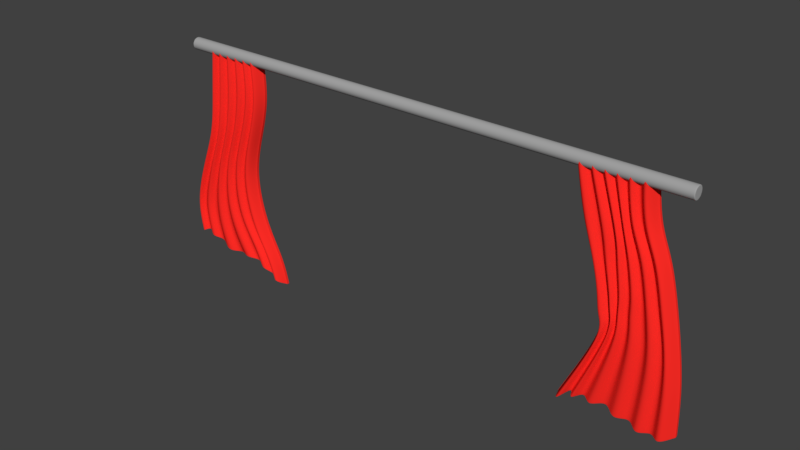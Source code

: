 # Source: Cortina_04.blend  (saved by Blender 2.79.0; exported with 4.5.12 LTS)
import bpy
from mathutils import Matrix  # noqa: F401  (used for matrix-valued properties, if any)

bpy.ops.wm.read_factory_settings(use_empty=True)
scene = bpy.context.scene
scene.name = 'Scene'

# ---- collections
col_collection_1 = bpy.data.collections.new('Collection 1'); scene.collection.children.link(col_collection_1)

# ---- materials (node trees are filled in below, after node groups)
mat_barra = bpy.data.materials.new('Barra')
mat_barra.alpha_threshold = 0.0
mat_barra.use_transparent_shadow = False
mat_barra.diffuse_color = (0.3757, 0.3757, 0.3757, 1.0)
mat_barra.roughness = 0.5
mat_cortina = bpy.data.materials.new('Cortina')
mat_cortina.alpha_threshold = 0.0
mat_cortina.use_transparent_shadow = False
mat_cortina.diffuse_color = (1.0, 0.02497, 0.01876, 1.0)
mat_cortina.roughness = 0.5

# ---- material node trees

# ---- world
world_world = bpy.data.worlds.new('World'); scene.world = world_world
world_world.color = (0.05088, 0.05088, 0.05088)
world_world.use_sun_shadow = False
world_world.sun_shadow_jitter_overblur = 0.0
world_world.cycles.sampling_method = 'MANUAL'

# ---- meshes
me_cylinder = bpy.data.meshes.new('Cylinder')
me_cylinder.from_pydata([(0.0, 0.9884, -1.0), (0.0, 0.9826, 1.0), (0.6989, 0.6989, -1.0), (0.6948, 0.6948, 1.0), (0.9884, -4.352e-08, -1.0), (0.9826, -4.343e-08, 1.0), (0.6989, -0.6989, -1.0), (0.6948, -0.6948, 1.0), (-8.649e-08, -0.9884, -1.0), (-8.602e-08, -0.9826, 1.0), (-0.6989, -0.6989, -1.0), (-0.6948, -0.6948, 1.0), (-0.9884, 1.192e-08, -1.0), (-0.9826, 1.192e-08, 1.0), (-0.6989, 0.6989, -1.0), (-0.6948, 0.6948, 1.0), (0.0, 1.0, -0.9868), (0.7071, 0.7071, -0.9868), (1.0, -4.371e-08, -0.9868), (0.7071, -0.7071, -0.9868), (-8.742e-08, -1.0, -0.9868), (-0.7071, -0.7071, -0.9868), (-1.0, 1.192e-08, -0.9868), (-0.7071, 0.7071, -0.9868), (0.0, 1.0, 0.9801), (0.7071, 0.7071, 0.9801), (1.0, -4.371e-08, 0.9801), (0.7071, -0.7071, 0.9801), (-8.742e-08, -1.0, 0.9801), (-0.7071, -0.7071, 0.9801), (-1.0, 1.192e-08, 0.9801), (-0.7071, 0.7071, 0.9801), (0.7071, 0.7071, 1.0), (0.0, 1.0, 1.0), (1.0, -4.371e-08, 1.0), (0.7071, -0.7071, 1.0), (-8.742e-08, -1.0, 1.0), (-0.7071, -0.7071, 1.0), (-1.0, 1.192e-08, 1.0), (-0.7071, 0.7071, 1.0), (0.0, 1.0, -1.0), (0.7071, 0.7071, -1.0), (1.0, -4.371e-08, -1.0), (0.7071, -0.7071, -1.0), (-8.742e-08, -1.0, -1.0), (-0.7071, -0.7071, -1.0), (-1.0, 1.192e-08, -1.0), (-0.7071, 0.7071, -1.0)], [], [(24, 33, 32, 25), (25, 32, 34, 26), (26, 34, 35, 27), (27, 35, 36, 28), (28, 36, 37, 29), (29, 37, 38, 30), (3, 1, 15, 13, 11, 9, 7, 5), (30, 38, 39, 31), (31, 39, 33, 24), (0, 2, 4, 6, 8, 10, 12, 14), (47, 23, 16, 40), (46, 22, 23, 47), (45, 21, 22, 46), (44, 20, 21, 45), (43, 19, 20, 44), (42, 18, 19, 43), (41, 17, 18, 42), (40, 16, 17, 41), (23, 31, 24, 16), (22, 30, 31, 23), (21, 29, 30, 22), (20, 28, 29, 21), (19, 27, 28, 20), (18, 26, 27, 19), (17, 25, 26, 18), (16, 24, 25, 17), (1, 3, 32, 33), (3, 5, 34, 32), (5, 7, 35, 34), (7, 9, 36, 35), (9, 11, 37, 36), (11, 13, 38, 37), (13, 15, 39, 38), (15, 1, 33, 39), (2, 0, 40, 41), (4, 2, 41, 42), (6, 4, 42, 43), (8, 6, 43, 44), (10, 8, 44, 45), (12, 10, 45, 46), (14, 12, 46, 47), (0, 14, 47, 40)])
me_cylinder.polygons.foreach_set('use_smooth', [True] * 42)
me_cylinder.materials.append(mat_barra)
me_cylinder.use_remesh_preserve_volume = False
me_cylinder.use_remesh_preserve_attributes = False
me_cylinder.use_mirror_vertex_groups = False
me_cylinder.update()
me_cube_009 = bpy.data.meshes.new('Cube.009')
me_cube_009.from_pydata([(-1.062, -1.0, -0.9565), (-1.043, -1.0, 1.012), (-1.066, 1.0, -0.9606), (-1.043, 1.0, 1.012), (0.2478, -1.0, -0.9174), (-0.2108, -1.0, 1.0), (0.2468, 1.0, -0.9183), (-0.2104, 1.0, 1.0), (0.2378, 1.0, -0.9196), (-0.2181, 1.0, 1.0), (0.2388, -1.0, -0.9188), (-0.2185, -1.0, 1.0), (-1.049, 1.0, -0.9484), (-1.032, -1.0, 1.012), (-1.032, 1.0, 1.012), (-1.045, -1.0, -0.9441), (-1.065, 0.8, -0.9598), (-1.043, 0.8, 1.012), (0.247, 0.8, -0.9181), (-0.2105, 0.8, 1.0), (-0.2182, 0.8, 1.0), (0.238, 0.8, -0.9194), (-1.048, 0.8, -0.9476), (-1.032, 0.8, 1.012), (-1.062, -0.7545, -0.9565), (-0.2108, -0.7545, 1.0), (-0.2185, -0.7545, 1.0), (0.2388, -0.7545, -0.9188), (-1.045, -0.7545, -0.9442), (-1.032, -0.7545, 1.012), (-1.043, -0.7545, 1.012), (0.2478, -0.7545, -0.9175), (-1.046, -1.0, 0.9986), (-1.046, 1.0, 0.9985), (-0.2166, 1.0, 0.9856), (-0.217, -1.0, 0.9856), (-0.2247, -1.0, 0.9856), (-0.2243, 1.0, 0.9856), (-1.035, 1.0, 0.9984), (-1.036, -1.0, 0.9985), (-0.2167, 0.8, 0.9856), (-1.046, 0.8, 0.9985), (-1.046, -0.7545, 0.9986), (-0.217, -0.7545, 0.9856), (-1.048, 1.0, -0.9346), (0.2479, 1.0, -0.9065), (0.2489, -1.0, -0.9057), (0.24, -1.0, -0.907), (0.239, 1.0, -0.9078), (-1.031, 1.0, -0.9217), (-1.027, -1.0, -0.9171), (0.2481, 0.8, -0.9063), (-1.048, 0.8, -0.9337), (-1.044, -0.7545, -0.9302), (0.2489, -0.7545, -0.9057), (-1.044, -1.0, -0.9301), (-0.9566, -9.0, 1.01), (-0.8912, 1.0, 1.009), (-0.8201, -9.0, 1.005), (-0.7596, 1.0, 1.004), (-0.6918, -9.0, 1.001), (-0.6342, 1.0, 1.0), (-0.5676, -9.0, 1.0), (-0.5091, 1.0, 1.0), (-0.437, -9.0, 1.0), (-0.3723, 1.0, 1.0), (-0.2916, -9.0, 1.0), (-1.024, -11.0, -0.976), (-0.85, -1.0, -0.8322), (-0.8652, -11.0, -0.9195), (-0.7262, -1.0, -0.8391), (-0.6453, -11.0, -0.8956), (-0.4759, -1.0, -0.8361), (-0.3701, -11.0, -0.916), (-0.2146, -1.0, -0.8972), (-0.1197, -11.0, -0.9571), (0.02351, -1.0, -0.9367), (0.1126, -11.0, -0.9527), (0.1206, -9.0, -0.9456), (0.02249, 1.0, -0.9378), (-0.111, -9.0, -0.946), (-0.2159, 1.0, -0.8991), (-0.3596, -9.0, -0.898), (-0.4772, 1.0, -0.8389), (-0.6343, -9.0, -0.8741), (-0.7287, 1.0, -0.8426), (-0.8425, -9.0, -0.8908), (-0.8547, 1.0, -0.8373), (-0.9982, -9.0, -0.9442), (-0.288, -11.0, 1.0), (-0.3727, -1.0, 1.0), (-0.4337, -11.0, 1.0), (-0.5095, -1.0, 1.0), (-0.5648, -11.0, 1.0), (-0.6345, -1.0, 1.0), (-0.6891, -11.0, 1.001), (-0.76, -1.0, 1.004), (-0.8176, -11.0, 1.005), (-0.8915, -1.0, 1.009), (-0.9543, -11.0, 1.009), (-0.9564, -9.2, 1.009), (-0.8913, 0.8, 1.009), (-0.8199, -9.2, 1.005), (-0.7597, 0.8, 1.004), (-0.6916, -9.2, 1.001), (-0.6342, 0.8, 1.0), (-0.5674, -9.2, 1.0), (-0.5092, 0.8, 1.0), (-0.4367, -9.2, 1.0), (-0.3724, 0.8, 1.0), (-0.2913, -9.2, 1.0), (0.1199, -9.2, -0.9463), (0.02268, 0.8, -0.9376), (-0.1118, -9.2, -0.947), (-0.2156, 0.8, -0.8987), (-0.3605, -9.2, -0.8996), (-0.477, 0.8, -0.8384), (-0.6354, -9.2, -0.8761), (-0.7283, 0.8, -0.8419), (-0.8447, -9.2, -0.8935), (-0.8538, 0.8, -0.8364), (-1.001, -9.2, -0.9473), (-0.9546, -10.75, 1.009), (-0.8915, -0.7545, 1.009), (-0.818, -10.75, 1.005), (-0.7599, -0.7545, 1.004), (-0.6895, -10.75, 1.001), (-0.6345, -0.7545, 1.0), (-0.5651, -10.75, 1.0), (-0.5095, -0.7545, 1.0), (-0.4342, -10.75, 1.0), (-0.3727, -0.7545, 1.0), (-0.2885, -10.75, 1.0), (0.1137, -10.75, -0.9517), (0.0235, -0.7545, -0.9367), (-0.1185, -10.75, -0.9556), (-0.2146, -0.7545, -0.8972), (-0.3687, -10.75, -0.9136), (-0.4759, -0.7545, -0.8362), (-0.6439, -10.75, -0.8928), (-0.7263, -0.7545, -0.8392), (-0.8624, -10.75, -0.9159), (-0.85, -0.7545, -0.8322), (-1.021, -10.75, -0.972), (-0.2942, -11.0, 0.9856), (-0.3785, -1.0, 0.9856), (-0.4395, -11.0, 0.9856), (-0.5151, -1.0, 0.9856), (-0.5698, -11.0, 0.9856), (-0.6395, -1.0, 0.9861), (-0.6938, -11.0, 0.987), (-0.7646, -1.0, 0.9899), (-0.822, -11.0, 0.9914), (-0.896, -1.0, 0.9952), (-0.9583, -11.0, 0.9955), (-0.9606, -9.0, 0.9961), (-0.8957, 1.0, 0.9952), (-0.8246, -9.0, 0.9918), (-0.7644, 1.0, 0.9899), (-0.6966, -9.0, 0.9873), (-0.6392, 1.0, 0.9861), (-0.5727, -9.0, 0.9856), (-0.5147, 1.0, 0.9856), (-0.4428, -9.0, 0.9856), (-0.3782, 1.0, 0.9856), (-0.2977, -9.0, 0.9856), (-0.9817, -9.0, -0.919), (-0.8339, 1.0, -0.8088), (-0.8281, -9.0, -0.8675), (-0.7158, 1.0, -0.8186), (-0.6263, -9.0, -0.8525), (-0.4709, 1.0, -0.8154), (-0.3545, -9.0, -0.8774), (-0.2109, 1.0, -0.8792), (-0.1082, -9.0, -0.93), (0.02457, 1.0, -0.9235), (0.1219, -9.0, -0.9335), (0.1138, -11.0, -0.9407), (0.0256, -1.0, -0.9224), (-0.1171, -11.0, -0.9414), (-0.2095, -1.0, -0.8772), (-0.365, -11.0, -0.8961), (-0.4695, -1.0, -0.8125), (-0.6382, -11.0, -0.8749), (-0.7131, -1.0, -0.815), (-0.8525, -11.0, -0.8976), (-0.8289, -1.0, -0.8034), (-1.01, -11.0, -0.9529), (-0.5921, -1.0, -0.2433), (-0.6934, -1.0, -0.1421), (-0.7037, -1.0, 0.07225), (-0.8235, -1.0, 0.365), (-0.9587, -1.0, 0.6165), (-0.9594, 1.0, 0.6173), (-0.8235, 1.0, 0.3649), (-0.7046, 1.0, 0.07161), (-0.6964, 1.0, -0.145), (-0.6032, 1.0, -0.2543), (-0.1684, 1.0, 0.6656), (-0.006748, 1.0, 0.4341), (0.116, 1.0, 0.01426), (0.1598, 1.0, -0.1586), (0.2359, 1.0, -0.5025), (-0.1686, -1.0, 0.6656), (-0.006732, -1.0, 0.4358), (0.1166, -1.0, 0.0146), (0.161, -1.0, -0.1583), (0.2369, -1.0, -0.5019), (-0.1761, -1.0, 0.6656), (-0.01396, -1.0, 0.4395), (0.1097, -1.0, 0.01637), (0.1555, -1.0, -0.1552), (0.2298, -1.0, -0.4986), (-0.176, 1.0, 0.6656), (-0.01396, 1.0, 0.4377), (0.1091, 1.0, 0.01602), (0.1543, 1.0, -0.1555), (0.2287, 1.0, -0.4993), (-0.9425, 1.0, 0.6114), (-0.814, 1.0, 0.3651), (-0.6957, 1.0, 0.07337), (-0.6782, 1.0, -0.1321), (-0.589, 1.0, -0.2414), (-0.9417, -1.0, 0.6106), (-0.814, -1.0, 0.3652), (-0.6948, -1.0, 0.07402), (-0.6752, -1.0, -0.1293), (-0.5782, -1.0, -0.2306), (-0.1685, 0.8, 0.6656), (-0.006746, 0.8, 0.4344), (0.1161, 0.8, 0.01432), (0.1601, 0.8, -0.1586), (0.2361, 0.8, -0.5024), (-0.9593, 0.8, 0.6171), (-0.8235, 0.8, 0.3649), (-0.7045, 0.8, 0.07173), (-0.6958, 0.8, -0.1444), (-0.602, 0.8, -0.2529), (-0.9587, -0.7545, 0.6165), (-0.8235, -0.7545, 0.365), (-0.7038, -0.7545, 0.07224), (-0.6934, -0.7545, -0.1422), (-0.5933, -0.7545, -0.2443), (-0.1686, -0.7545, 0.6656), (-0.006732, -0.7545, 0.4358), (0.1166, -0.7545, 0.01459), (0.161, -0.7545, -0.1583), (0.2369, -0.7545, -0.5019), (-0.8423, -9.0, 0.5864), (-0.7433, -9.0, 0.3662), (-0.6441, -9.0, 0.07564), (-0.6188, -9.0, -0.1039), (-0.5148, -9.0, -0.2064), (-0.6926, 1.0, 0.5204), (-0.67, 1.0, 0.3692), (-0.5706, 1.0, 0.09071), (-0.5215, 1.0, -0.03609), (-0.4915, 1.0, -0.1803), (-0.6284, -9.0, 0.5193), (-0.6061, -9.0, 0.3692), (-0.5245, -9.0, 0.08503), (-0.5081, -9.0, -0.05261), (-0.4492, -9.0, -0.1963), (-0.5012, 1.0, 0.4723), (-0.5392, 1.0, 0.3674), (-0.4641, 1.0, 0.09282), (-0.4482, 1.0, -0.02491), (-0.4597, 1.0, -0.2245), (-0.501, -9.0, 0.5139), (-0.4814, -9.0, 0.3668), (-0.4161, -9.0, 0.08391), (-0.4303, -9.0, -0.04176), (-0.3993, -9.0, -0.2311), (-0.4319, 1.0, 0.5218), (-0.4244, 1.0, 0.3874), (-0.3541, 1.0, 0.08947), (-0.3644, 1.0, -0.01975), (-0.3281, 1.0, -0.2183), (-0.446, -9.0, 0.5738), (-0.3638, -9.0, 0.3979), (-0.288, -9.0, 0.07747), (-0.3002, -9.0, -0.03076), (-0.2536, -9.0, -0.267), (-0.4032, 1.0, 0.5939), (-0.3138, 1.0, 0.4469), (-0.2121, 1.0, 0.0788), (-0.1998, 1.0, -0.02541), (-0.1304, 1.0, -0.286), (-0.3885, -9.0, 0.6482), (-0.233, -9.0, 0.4488), (-0.1358, -9.0, 0.06027), (-0.1029, -9.0, -0.05883), (-0.04794, -9.0, -0.3695), (-0.3303, 1.0, 0.6633), (-0.1677, 1.0, 0.4892), (-0.05318, 1.0, 0.05306), (0.01003, 1.0, -0.08308), (0.06258, 1.0, -0.4123), (-0.2532, -9.0, 0.6652), (-0.0869, -9.0, 0.4403), (0.02421, -9.0, 0.02875), (0.07182, -9.0, -0.1261), (0.1334, -9.0, -0.4744), (-0.2521, -11.0, 0.6649), (-0.08486, -11.0, 0.4242), (0.02025, -11.0, 0.0253), (0.06137, -11.0, -0.1302), (0.1244, -11.0, -0.4818), (-0.3302, -1.0, 0.663), (-0.1684, -1.0, 0.4921), (-0.05304, -1.0, 0.05361), (0.01121, -1.0, -0.08259), (0.06367, -1.0, -0.4113), (-0.3929, -11.0, 0.6535), (-0.2272, -11.0, 0.4331), (-0.1371, -11.0, 0.0559), (-0.111, -11.0, -0.06513), (-0.05811, -11.0, -0.3816), (-0.4017, -1.0, 0.5928), (-0.3145, -1.0, 0.4485), (-0.2121, -1.0, 0.07935), (-0.1991, -1.0, -0.02453), (-0.129, -1.0, -0.2844), (-0.4612, -11.0, 0.5877), (-0.3603, -11.0, 0.3898), (-0.2885, -11.0, 0.07288), (-0.3051, -11.0, -0.03901), (-0.2654, -11.0, -0.2853), (-0.4293, -1.0, 0.5214), (-0.4247, -1.0, 0.3881), (-0.3539, -1.0, 0.09001), (-0.3637, -1.0, -0.01882), (-0.3267, -1.0, -0.216), (-0.5243, -11.0, 0.5333), (-0.4823, -11.0, 0.3644), (-0.4189, -11.0, 0.07942), (-0.4394, -11.0, -0.0525), (-0.4056, -11.0, -0.2479), (-0.497, -1.0, 0.4704), (-0.5389, -1.0, 0.3675), (-0.4636, -1.0, 0.09335), (-0.4466, -1.0, -0.02342), (-0.4529, -1.0, -0.2169), (-0.6516, -11.0, 0.5376), (-0.6084, -11.0, 0.3688), (-0.5298, -11.0, 0.08053), (-0.5241, -11.0, -0.06868), (-0.4614, -11.0, -0.2221), (-0.69, -1.0, 0.5184), (-0.6698, -1.0, 0.3692), (-0.5698, -1.0, 0.09128), (-0.5193, -1.0, -0.03403), (-0.4867, -1.0, -0.1745), (-0.855, -11.0, 0.5972), (-0.7441, -11.0, 0.3657), (-0.6515, -11.0, 0.07054), (-0.6402, -11.0, -0.1265), (-0.5476, -11.0, -0.2519)], [], [(41, 17, 3, 33), (37, 9, 7, 34), (43, 25, 5, 35), (39, 13, 1, 32), (27, 31, 4, 10), (29, 30, 1, 13), (25, 26, 11, 5), (133, 27, 10, 77), (35, 5, 11, 36), (165, 66, 9, 37), (33, 3, 14, 38), (24, 28, 15, 0), (122, 29, 13, 99), (154, 99, 13, 39), (56, 14, 23, 100), (2, 12, 22, 16), (78, 8, 21, 111), (7, 9, 20, 19), (14, 3, 17, 23), (8, 6, 18, 21), (34, 7, 19, 40), (42, 30, 17, 41), (32, 1, 30, 42), (100, 23, 29, 122), (16, 22, 28, 24), (111, 21, 27, 133), (19, 20, 26, 25), (23, 17, 30, 29), (21, 18, 31, 27), (40, 19, 25, 43), (228, 40, 43, 243), (192, 32, 42, 238), (238, 42, 41, 233), (198, 34, 40, 228), (353, 154, 39, 223), (193, 33, 38, 218), (298, 165, 37, 213), (203, 35, 36, 208), (223, 39, 32, 192), (243, 43, 35, 203), (213, 37, 34, 198), (233, 41, 33, 193), (16, 52, 44, 2), (8, 48, 45, 6), (31, 54, 46, 4), (15, 50, 55, 0), (4, 46, 47, 10), (78, 176, 48, 8), (2, 44, 49, 12), (67, 187, 50, 15), (6, 45, 51, 18), (24, 53, 52, 16), (0, 55, 53, 24), (18, 51, 54, 31), (10, 47, 177, 77), (77, 177, 178, 76), (76, 178, 179, 75), (75, 179, 180, 74), (74, 180, 181, 73), (73, 181, 182, 72), (72, 182, 183, 71), (71, 183, 184, 70), (70, 184, 185, 69), (69, 185, 186, 68), (68, 186, 187, 67), (12, 49, 166, 88), (88, 166, 167, 87), (87, 167, 168, 86), (86, 168, 169, 85), (85, 169, 170, 84), (84, 170, 171, 83), (83, 171, 172, 82), (82, 172, 173, 81), (81, 173, 174, 80), (80, 174, 175, 79), (79, 175, 176, 78), (218, 38, 155, 248), (248, 155, 156, 253), (253, 156, 157, 258), (258, 157, 158, 263), (263, 158, 159, 268), (268, 159, 160, 273), (273, 160, 161, 278), (278, 161, 162, 283), (283, 162, 163, 288), (288, 163, 164, 293), (293, 164, 165, 298), (208, 36, 144, 303), (303, 144, 145, 308), (308, 145, 146, 313), (313, 146, 147, 318), (318, 147, 148, 323), (323, 148, 149, 328), (328, 149, 150, 333), (333, 150, 151, 338), (338, 151, 152, 343), (343, 152, 153, 348), (348, 153, 154, 353), (22, 121, 143, 28), (121, 120, 142, 143), (120, 119, 141, 142), (119, 118, 140, 141), (118, 117, 139, 140), (117, 116, 138, 139), (116, 115, 137, 138), (115, 114, 136, 137), (114, 113, 135, 136), (113, 112, 134, 135), (112, 111, 133, 134), (20, 110, 132, 26), (110, 109, 131, 132), (109, 108, 130, 131), (108, 107, 129, 130), (107, 106, 128, 129), (106, 105, 127, 128), (105, 104, 126, 127), (104, 103, 125, 126), (103, 102, 124, 125), (102, 101, 123, 124), (101, 100, 122, 123), (12, 88, 121, 22), (88, 87, 120, 121), (87, 86, 119, 120), (86, 85, 118, 119), (85, 84, 117, 118), (84, 83, 116, 117), (83, 82, 115, 116), (82, 81, 114, 115), (81, 80, 113, 114), (80, 79, 112, 113), (79, 78, 111, 112), (9, 66, 110, 20), (66, 65, 109, 110), (65, 64, 108, 109), (64, 63, 107, 108), (63, 62, 106, 107), (62, 61, 105, 106), (61, 60, 104, 105), (60, 59, 103, 104), (59, 58, 102, 103), (58, 57, 101, 102), (57, 56, 100, 101), (36, 11, 89, 144), (144, 89, 90, 145), (145, 90, 91, 146), (146, 91, 92, 147), (147, 92, 93, 148), (148, 93, 94, 149), (149, 94, 95, 150), (150, 95, 96, 151), (151, 96, 97, 152), (152, 97, 98, 153), (153, 98, 99, 154), (26, 132, 89, 11), (132, 131, 90, 89), (131, 130, 91, 90), (130, 129, 92, 91), (129, 128, 93, 92), (128, 127, 94, 93), (127, 126, 95, 94), (126, 125, 96, 95), (125, 124, 97, 96), (124, 123, 98, 97), (123, 122, 99, 98), (38, 14, 56, 155), (155, 56, 57, 156), (156, 57, 58, 157), (157, 58, 59, 158), (158, 59, 60, 159), (159, 60, 61, 160), (160, 61, 62, 161), (161, 62, 63, 162), (162, 63, 64, 163), (163, 64, 65, 164), (164, 65, 66, 165), (28, 143, 67, 15), (143, 142, 68, 67), (142, 141, 69, 68), (141, 140, 70, 69), (140, 139, 71, 70), (139, 138, 72, 71), (138, 137, 73, 72), (137, 136, 74, 73), (136, 135, 75, 74), (135, 134, 76, 75), (134, 133, 77, 76), (186, 352, 357, 187), (352, 351, 356, 357), (351, 350, 355, 356), (350, 349, 354, 355), (349, 348, 353, 354), (185, 347, 352, 186), (347, 346, 351, 352), (346, 345, 350, 351), (345, 344, 349, 350), (344, 343, 348, 349), (184, 342, 347, 185), (342, 341, 346, 347), (341, 340, 345, 346), (340, 339, 344, 345), (339, 338, 343, 344), (183, 337, 342, 184), (337, 336, 341, 342), (336, 335, 340, 341), (335, 334, 339, 340), (334, 333, 338, 339), (182, 332, 337, 183), (332, 331, 336, 337), (331, 330, 335, 336), (330, 329, 334, 335), (329, 328, 333, 334), (181, 327, 332, 182), (327, 326, 331, 332), (326, 325, 330, 331), (325, 324, 329, 330), (324, 323, 328, 329), (180, 322, 327, 181), (322, 321, 326, 327), (321, 320, 325, 326), (320, 319, 324, 325), (319, 318, 323, 324), (179, 317, 322, 180), (317, 316, 321, 322), (316, 315, 320, 321), (315, 314, 319, 320), (314, 313, 318, 319), (178, 312, 317, 179), (312, 311, 316, 317), (311, 310, 315, 316), (310, 309, 314, 315), (309, 308, 313, 314), (177, 307, 312, 178), (307, 306, 311, 312), (306, 305, 310, 311), (305, 304, 309, 310), (304, 303, 308, 309), (47, 212, 307, 177), (212, 211, 306, 307), (211, 210, 305, 306), (210, 209, 304, 305), (209, 208, 303, 304), (175, 297, 302, 176), (297, 296, 301, 302), (296, 295, 300, 301), (295, 294, 299, 300), (294, 293, 298, 299), (174, 292, 297, 175), (292, 291, 296, 297), (291, 290, 295, 296), (290, 289, 294, 295), (289, 288, 293, 294), (173, 287, 292, 174), (287, 286, 291, 292), (286, 285, 290, 291), (285, 284, 289, 290), (284, 283, 288, 289), (172, 282, 287, 173), (282, 281, 286, 287), (281, 280, 285, 286), (280, 279, 284, 285), (279, 278, 283, 284), (171, 277, 282, 172), (277, 276, 281, 282), (276, 275, 280, 281), (275, 274, 279, 280), (274, 273, 278, 279), (170, 272, 277, 171), (272, 271, 276, 277), (271, 270, 275, 276), (270, 269, 274, 275), (269, 268, 273, 274), (169, 267, 272, 170), (267, 266, 271, 272), (266, 265, 270, 271), (265, 264, 269, 270), (264, 263, 268, 269), (168, 262, 267, 169), (262, 261, 266, 267), (261, 260, 265, 266), (260, 259, 264, 265), (259, 258, 263, 264), (167, 257, 262, 168), (257, 256, 261, 262), (256, 255, 260, 261), (255, 254, 259, 260), (254, 253, 258, 259), (166, 252, 257, 167), (252, 251, 256, 257), (251, 250, 255, 256), (250, 249, 254, 255), (249, 248, 253, 254), (49, 222, 252, 166), (222, 221, 251, 252), (221, 220, 250, 251), (220, 219, 249, 250), (219, 218, 248, 249), (52, 237, 197, 44), (237, 236, 196, 197), (236, 235, 195, 196), (235, 234, 194, 195), (234, 233, 193, 194), (48, 217, 202, 45), (217, 216, 201, 202), (216, 215, 200, 201), (215, 214, 199, 200), (214, 213, 198, 199), (54, 247, 207, 46), (247, 246, 206, 207), (246, 245, 205, 206), (245, 244, 204, 205), (244, 243, 203, 204), (50, 227, 188, 55), (227, 226, 189, 188), (226, 225, 190, 189), (225, 224, 191, 190), (224, 223, 192, 191), (46, 207, 212, 47), (207, 206, 211, 212), (206, 205, 210, 211), (205, 204, 209, 210), (204, 203, 208, 209), (176, 302, 217, 48), (302, 301, 216, 217), (301, 300, 215, 216), (300, 299, 214, 215), (299, 298, 213, 214), (44, 197, 222, 49), (197, 196, 221, 222), (196, 195, 220, 221), (195, 194, 219, 220), (194, 193, 218, 219), (187, 357, 227, 50), (357, 356, 226, 227), (356, 355, 225, 226), (355, 354, 224, 225), (354, 353, 223, 224), (45, 202, 232, 51), (202, 201, 231, 232), (201, 200, 230, 231), (200, 199, 229, 230), (199, 198, 228, 229), (53, 242, 237, 52), (242, 241, 236, 237), (241, 240, 235, 236), (240, 239, 234, 235), (239, 238, 233, 234), (55, 188, 242, 53), (188, 189, 241, 242), (189, 190, 240, 241), (190, 191, 239, 240), (191, 192, 238, 239), (51, 232, 247, 54), (232, 231, 246, 247), (231, 230, 245, 246), (230, 229, 244, 245), (229, 228, 243, 244)])
me_cube_009.polygons.foreach_set('use_smooth', [True] * 356)
me_cube_009.materials.append(mat_cortina)
me_cube_009.use_remesh_preserve_volume = False
me_cube_009.use_remesh_preserve_attributes = False
me_cube_009.use_mirror_vertex_groups = False
me_cube_009.update()
me_cube_007 = bpy.data.meshes.new('Cube.007')
me_cube_007.from_pydata([(-0.6511, -1.0, -0.878), (-0.000289, -1.0, 0.9999), (-0.646, 1.0, -0.8822), (-0.0001532, 1.0, 0.9999), (1.392, -1.0, -1.101), (1.072, -1.0, 1.0), (1.392, 1.0, -1.105), (1.071, 1.0, 1.0), (1.383, 1.0, -1.103), (1.064, 1.0, 1.0), (1.384, -1.0, -1.099), (1.064, -1.0, 1.0), (-0.6371, 1.0, -0.8772), (0.01122, -1.0, 0.9999), (0.01137, 1.0, 0.9999), (-0.6423, -1.0, -0.8729), (-0.6467, 0.8, -0.8817), (-0.0001658, 0.8, 0.9999), (1.392, 0.8, -1.104), (1.071, 0.8, 1.0), (1.064, 0.8, 1.0), (1.383, 0.8, -1.102), (-0.6378, 0.8, -0.8767), (0.01135, 0.8, 0.9999), (-0.6508, -0.7545, -0.8785), (1.072, -0.7545, 1.0), (1.064, -0.7545, 1.0), (1.384, -0.7545, -1.099), (-0.642, -0.7545, -0.8734), (0.01124, -0.7545, 0.9999), (-0.0002715, -0.7545, 0.9999), (1.392, -0.7545, -1.101), (-0.0008972, -1.0, 0.9852), (-0.0006402, 1.0, 0.9853), (1.076, 1.0, 0.9856), (1.076, -1.0, 0.9856), (1.068, -1.0, 0.9856), (1.068, 1.0, 0.9856), (0.01086, 1.0, 0.9853), (0.0106, -1.0, 0.9852), (1.076, 0.8, 0.9856), (-0.0006659, 0.8, 0.9853), (-0.000866, -0.7545, 0.9853), (1.076, -0.7545, 0.9856), (-0.6537, 1.0, -0.8731), (1.391, 1.0, -1.097), (1.391, -1.0, -1.093), (1.382, -1.0, -1.091), (1.382, 1.0, -1.095), (-0.6447, 1.0, -0.8681), (-0.6498, -1.0, -0.8639), (1.391, 0.8, -1.097), (-0.6544, 0.8, -0.8726), (-0.6583, -0.7545, -0.8694), (1.391, -0.7545, -1.094), (-0.6587, -1.0, -0.869), (0.09235, -9.0, 0.9997), (0.1748, 1.0, 0.9999), (0.2578, -9.0, 0.9999), (0.3462, 1.0, 1.0), (0.4348, -9.0, 1.0), (0.5282, 1.0, 1.0), (0.6182, -9.0, 1.0), (0.7131, 1.0, 1.0), (0.8008, -9.0, 1.0), (0.8934, 1.0, 1.0), (0.9762, -9.0, 1.0), (-0.515, -11.0, -0.8398), (-0.4566, -1.0, -0.8232), (-0.2642, -11.0, -0.8528), (-0.1213, -1.0, -0.8853), (0.1335, -11.0, -0.937), (0.3604, -1.0, -0.9362), (0.6076, -11.0, -0.9115), (0.8073, -1.0, -0.9452), (0.982, -11.0, -0.9556), (1.152, -1.0, -1.033), (1.268, -11.0, -1.035), (1.273, -9.0, -1.044), (1.154, 1.0, -1.039), (0.9835, -9.0, -0.9626), (0.8105, 1.0, -0.9514), (0.6024, -9.0, -0.9163), (0.3693, 1.0, -0.9333), (0.1178, -9.0, -0.9375), (-0.1119, 1.0, -0.8852), (-0.2841, -9.0, -0.8468), (-0.4498, 1.0, -0.8276), (-0.5351, -9.0, -0.8356), (0.9739, -11.0, 1.0), (0.8936, -1.0, 1.0), (0.7988, -11.0, 1.0), (0.7133, -1.0, 1.0), (0.6167, -11.0, 1.0), (0.5284, -1.0, 1.0), (0.4338, -11.0, 1.0), (0.3463, -1.0, 1.0), (0.2575, -11.0, 0.9998), (0.1747, -1.0, 0.9999), (0.09232, -11.0, 0.9996), (0.09235, -9.2, 0.9997), (0.1748, 0.8, 0.9999), (0.2578, -9.2, 0.9999), (0.3462, 0.8, 1.0), (0.4347, -9.2, 1.0), (0.5283, 0.8, 1.0), (0.618, -9.2, 1.0), (0.7131, 0.8, 1.0), (0.8006, -9.2, 1.0), (0.8934, 0.8, 1.0), (0.9759, -9.2, 1.0), (1.272, -9.2, -1.043), (1.153, 0.8, -1.038), (0.9833, -9.2, -0.9619), (0.8101, 0.8, -0.9508), (0.6028, -9.2, -0.9158), (0.3683, 0.8, -0.9337), (0.1192, -9.2, -0.9375), (-0.1131, 0.8, -0.8852), (-0.2823, -9.2, -0.8473), (-0.4507, 0.8, -0.8271), (-0.5333, -9.2, -0.8359), (0.09233, -10.75, 0.9996), (0.1747, -0.7545, 0.9999), (0.2576, -10.75, 0.9998), (0.3463, -0.7545, 1.0), (0.434, -10.75, 1.0), (0.5284, -0.7545, 1.0), (0.6169, -10.75, 1.0), (0.7133, -0.7545, 1.0), (0.7991, -10.75, 1.0), (0.8936, -0.7545, 1.0), (0.9742, -10.75, 1.0), (1.269, -10.75, -1.037), (1.152, -0.7545, -1.034), (0.9822, -10.75, -0.9564), (0.8077, -0.7545, -0.9459), (0.6068, -10.75, -0.9121), (0.3613, -0.7545, -0.9359), (0.1313, -10.75, -0.9372), (-0.1204, -0.7545, -0.8852), (-0.2669, -10.75, -0.852), (-0.4561, -0.7545, -0.8237), (-0.5177, -10.75, -0.8392), (0.9778, -11.0, 0.9856), (0.8976, -1.0, 0.9856), (0.8023, -11.0, 0.9856), (0.7165, -1.0, 0.9856), (0.6193, -11.0, 0.9856), (0.5307, -1.0, 0.9856), (0.4354, -11.0, 0.9856), (0.3474, -1.0, 0.9856), (0.2573, -11.0, 0.9852), (0.1741, -1.0, 0.9852), (0.09135, -11.0, 0.9849), (0.09139, -9.0, 0.9849), (0.1743, 1.0, 0.9853), (0.2577, -9.0, 0.9852), (0.3474, 1.0, 0.9856), (0.4364, -9.0, 0.9856), (0.5305, 1.0, 0.9856), (0.6209, -9.0, 0.9856), (0.7163, 1.0, 0.9856), (0.8043, -9.0, 0.9856), (0.8973, 1.0, 0.9856), (0.9801, -9.0, 0.9856), (-0.5421, -9.0, -0.8265), (-0.4576, 1.0, -0.8184), (-0.2912, -9.0, -0.837), (-0.121, 1.0, -0.876), (0.1094, -9.0, -0.93), (0.3599, 1.0, -0.9278), (0.5956, -9.0, -0.911), (0.8047, 1.0, -0.9437), (0.9783, -9.0, -0.9549), (1.149, 1.0, -1.031), (1.27, -9.0, -1.036), (1.265, -11.0, -1.028), (1.148, -1.0, -1.026), (0.9769, -11.0, -0.9479), (0.8015, -1.0, -0.9378), (0.6012, -11.0, -0.9061), (0.3509, -1.0, -0.9308), (0.1255, -11.0, -0.9297), (-0.1301, -1.0, -0.8759), (-0.2711, -11.0, -0.8431), (-0.4642, -1.0, -0.814), (-0.5219, -11.0, -0.8307), (-0.7428, -1.0, -0.573), (-0.5651, -1.0, -0.2418), (-0.3359, -1.0, 0.02683), (-0.1403, -1.0, 0.2784), (-0.07181, -1.0, 0.6293), (-0.06885, 1.0, 0.6304), (-0.1352, 1.0, 0.2802), (-0.3317, 1.0, 0.0278), (-0.5624, 1.0, -0.2415), (-0.7412, 1.0, -0.5742), (1.136, 1.0, 0.6562), (0.9656, 1.0, 0.326), (0.7192, 1.0, -0.09124), (0.936, 1.0, -0.5781), (1.272, 1.0, -0.8525), (1.136, -1.0, 0.6562), (0.9651, -1.0, 0.3257), (0.7158, -1.0, -0.09425), (0.9355, -1.0, -0.5818), (1.271, -1.0, -0.8508), (1.128, -1.0, 0.6562), (0.9566, -1.0, 0.3255), (0.7055, -1.0, -0.09401), (0.9238, -1.0, -0.5812), (1.259, -1.0, -0.8492), (1.128, 1.0, 0.6562), (0.9572, 1.0, 0.3258), (0.7091, 1.0, -0.09101), (0.9245, 1.0, -0.5776), (1.261, 1.0, -0.8511), (-0.05779, 1.0, 0.6302), (-0.1244, 1.0, 0.2799), (-0.3217, 1.0, 0.0269), (-0.5529, 1.0, -0.243), (-0.732, 1.0, -0.5721), (-0.06076, -1.0, 0.6291), (-0.1295, -1.0, 0.278), (-0.326, -1.0, 0.02586), (-0.5558, -1.0, -0.2433), (-0.7337, -1.0, -0.5709), (1.136, 0.8, 0.6562), (0.9656, 0.8, 0.326), (0.7188, 0.8, -0.09156), (0.9359, 0.8, -0.5785), (1.272, 0.8, -0.8524), (-0.06917, 0.8, 0.6303), (-0.1357, 0.8, 0.28), (-0.3322, 0.8, 0.02772), (-0.5628, 0.8, -0.2415), (-0.7415, 0.8, -0.574), (-0.07147, -0.7545, 0.6294), (-0.1397, -0.7545, 0.2786), (-0.3355, -0.7545, 0.02697), (-0.5649, -0.7545, -0.2417), (-0.7428, -0.7545, -0.5731), (1.136, -0.7545, 0.6562), (0.9652, -0.7545, 0.3257), (0.7161, -0.7545, -0.09391), (0.9356, -0.7545, -0.5814), (1.271, -0.7545, -0.851), (0.01279, -9.0, 0.626), (-0.06005, -9.0, 0.2719), (-0.2507, -9.0, 0.008601), (-0.4669, -9.0, -0.2706), (-0.6259, -9.0, -0.5663), (0.1117, 1.0, 0.6304), (0.04243, 1.0, 0.2791), (-0.1742, 1.0, 0.005547), (-0.3999, 1.0, -0.2831), (-0.5593, 1.0, -0.5663), (0.1982, -9.0, 0.629), (0.1183, -9.0, 0.2759), (-0.1026, -9.0, -0.0174), (-0.2923, -9.0, -0.3249), (-0.396, -9.0, -0.5802), (0.3137, 1.0, 0.6361), (0.223, 1.0, 0.2858), (-0.02553, 1.0, -0.01968), (-0.2077, 1.0, -0.3465), (-0.2733, 1.0, -0.6092), (0.413, -9.0, 0.6377), (0.3021, -9.0, 0.2865), (0.05075, -9.0, -0.04233), (-0.07999, -9.0, -0.3946), (-0.05523, -9.0, -0.6763), (0.536, 1.0, 0.6455), (0.4024, 1.0, 0.2967), (0.1295, 1.0, -0.04259), (0.02116, 1.0, -0.4189), (0.1309, 1.0, -0.7187), (0.6391, -9.0, 0.6485), (0.4854, -9.0, 0.2988), (0.2153, -9.0, -0.06398), (0.1765, -9.0, -0.4698), (0.3811, -9.0, -0.7508), (0.7563, 1.0, 0.654), (0.5835, 1.0, 0.3081), (0.2991, 1.0, -0.06264), (0.3046, 1.0, -0.4879), (0.6041, 1.0, -0.7543), (0.8516, -9.0, 0.6556), (0.6727, -9.0, 0.3105), (0.3996, -9.0, -0.08241), (0.4823, -9.0, -0.5311), (0.8087, -9.0, -0.7537), (0.9518, 1.0, 0.6562), (0.7707, 1.0, 0.3185), (0.4933, 1.0, -0.07972), (0.6275, 1.0, -0.5435), (0.9773, 1.0, -0.8005), (1.036, -9.0, 0.6562), (0.864, -9.0, 0.321), (0.6097, -9.0, -0.09612), (0.7957, -9.0, -0.5699), (1.116, -9.0, -0.8087), (1.033, -11.0, 0.6562), (0.8652, -11.0, 0.321), (0.6208, -11.0, -0.09637), (0.8034, -11.0, -0.5677), (1.114, -11.0, -0.803), (0.9522, -1.0, 0.6562), (0.769, -1.0, 0.3177), (0.4877, -1.0, -0.08251), (0.6235, -1.0, -0.5466), (0.9745, -1.0, -0.7973), (0.8485, -11.0, 0.6555), (0.6742, -11.0, 0.3105), (0.4121, -11.0, -0.08343), (0.4982, -11.0, -0.5302), (0.8123, -11.0, -0.7497), (0.7559, -1.0, 0.6537), (0.5809, -1.0, 0.307), (0.2924, -1.0, -0.06533), (0.2987, -1.0, -0.4923), (0.5989, -1.0, -0.755), (0.6362, -11.0, 0.6483), (0.4866, -11.0, 0.2988), (0.2271, -11.0, -0.06539), (0.195, -11.0, -0.4717), (0.3958, -11.0, -0.7474), (0.5345, -1.0, 0.6449), (0.399, -1.0, 0.2954), (0.1226, -1.0, -0.04507), (0.01478, -1.0, -0.4215), (0.1256, -1.0, -0.7217), (0.4108, -11.0, 0.6376), (0.3027, -11.0, 0.2864), (0.06095, -11.0, -0.04401), (-0.0621, -11.0, -0.3971), (-0.03494, -11.0, -0.6803), (0.3113, -1.0, 0.6351), (0.2187, -1.0, 0.2842), (-0.03217, -1.0, -0.02186), (-0.2136, -1.0, -0.3485), (-0.2764, -1.0, -0.6084), (0.1969, -11.0, 0.6289), (0.1183, -11.0, 0.2757), (-0.09432, -11.0, -0.01932), (-0.2773, -11.0, -0.3282), (-0.3754, -11.0, -0.5846), (0.1088, -1.0, 0.6293), (0.03731, -1.0, 0.2773), (-0.1799, -1.0, 0.003819), (-0.4044, -1.0, -0.2843), (-0.5613, -1.0, -0.5645), (0.01238, -11.0, 0.6259), (-0.05979, -11.0, 0.2715), (-0.2444, -11.0, 0.006422), (-0.4545, -11.0, -0.2747), (-0.608, -11.0, -0.57)], [], [(41, 17, 3, 33), (37, 9, 7, 34), (43, 25, 5, 35), (39, 13, 1, 32), (27, 31, 4, 10), (29, 30, 1, 13), (25, 26, 11, 5), (133, 27, 10, 77), (35, 5, 11, 36), (165, 66, 9, 37), (33, 3, 14, 38), (24, 28, 15, 0), (122, 29, 13, 99), (154, 99, 13, 39), (56, 14, 23, 100), (2, 12, 22, 16), (78, 8, 21, 111), (7, 9, 20, 19), (14, 3, 17, 23), (8, 6, 18, 21), (34, 7, 19, 40), (42, 30, 17, 41), (32, 1, 30, 42), (100, 23, 29, 122), (16, 22, 28, 24), (111, 21, 27, 133), (19, 20, 26, 25), (23, 17, 30, 29), (21, 18, 31, 27), (40, 19, 25, 43), (228, 40, 43, 243), (192, 32, 42, 238), (238, 42, 41, 233), (198, 34, 40, 228), (353, 154, 39, 223), (193, 33, 38, 218), (298, 165, 37, 213), (203, 35, 36, 208), (223, 39, 32, 192), (243, 43, 35, 203), (213, 37, 34, 198), (233, 41, 33, 193), (16, 52, 44, 2), (8, 48, 45, 6), (31, 54, 46, 4), (15, 50, 55, 0), (4, 46, 47, 10), (78, 176, 48, 8), (2, 44, 49, 12), (67, 187, 50, 15), (6, 45, 51, 18), (24, 53, 52, 16), (0, 55, 53, 24), (18, 51, 54, 31), (10, 47, 177, 77), (77, 177, 178, 76), (76, 178, 179, 75), (75, 179, 180, 74), (74, 180, 181, 73), (73, 181, 182, 72), (72, 182, 183, 71), (71, 183, 184, 70), (70, 184, 185, 69), (69, 185, 186, 68), (68, 186, 187, 67), (12, 49, 166, 88), (88, 166, 167, 87), (87, 167, 168, 86), (86, 168, 169, 85), (85, 169, 170, 84), (84, 170, 171, 83), (83, 171, 172, 82), (82, 172, 173, 81), (81, 173, 174, 80), (80, 174, 175, 79), (79, 175, 176, 78), (218, 38, 155, 248), (248, 155, 156, 253), (253, 156, 157, 258), (258, 157, 158, 263), (263, 158, 159, 268), (268, 159, 160, 273), (273, 160, 161, 278), (278, 161, 162, 283), (283, 162, 163, 288), (288, 163, 164, 293), (293, 164, 165, 298), (208, 36, 144, 303), (303, 144, 145, 308), (308, 145, 146, 313), (313, 146, 147, 318), (318, 147, 148, 323), (323, 148, 149, 328), (328, 149, 150, 333), (333, 150, 151, 338), (338, 151, 152, 343), (343, 152, 153, 348), (348, 153, 154, 353), (22, 121, 143, 28), (121, 120, 142, 143), (120, 119, 141, 142), (119, 118, 140, 141), (118, 117, 139, 140), (117, 116, 138, 139), (116, 115, 137, 138), (115, 114, 136, 137), (114, 113, 135, 136), (113, 112, 134, 135), (112, 111, 133, 134), (20, 110, 132, 26), (110, 109, 131, 132), (109, 108, 130, 131), (108, 107, 129, 130), (107, 106, 128, 129), (106, 105, 127, 128), (105, 104, 126, 127), (104, 103, 125, 126), (103, 102, 124, 125), (102, 101, 123, 124), (101, 100, 122, 123), (12, 88, 121, 22), (88, 87, 120, 121), (87, 86, 119, 120), (86, 85, 118, 119), (85, 84, 117, 118), (84, 83, 116, 117), (83, 82, 115, 116), (82, 81, 114, 115), (81, 80, 113, 114), (80, 79, 112, 113), (79, 78, 111, 112), (9, 66, 110, 20), (66, 65, 109, 110), (65, 64, 108, 109), (64, 63, 107, 108), (63, 62, 106, 107), (62, 61, 105, 106), (61, 60, 104, 105), (60, 59, 103, 104), (59, 58, 102, 103), (58, 57, 101, 102), (57, 56, 100, 101), (36, 11, 89, 144), (144, 89, 90, 145), (145, 90, 91, 146), (146, 91, 92, 147), (147, 92, 93, 148), (148, 93, 94, 149), (149, 94, 95, 150), (150, 95, 96, 151), (151, 96, 97, 152), (152, 97, 98, 153), (153, 98, 99, 154), (26, 132, 89, 11), (132, 131, 90, 89), (131, 130, 91, 90), (130, 129, 92, 91), (129, 128, 93, 92), (128, 127, 94, 93), (127, 126, 95, 94), (126, 125, 96, 95), (125, 124, 97, 96), (124, 123, 98, 97), (123, 122, 99, 98), (38, 14, 56, 155), (155, 56, 57, 156), (156, 57, 58, 157), (157, 58, 59, 158), (158, 59, 60, 159), (159, 60, 61, 160), (160, 61, 62, 161), (161, 62, 63, 162), (162, 63, 64, 163), (163, 64, 65, 164), (164, 65, 66, 165), (28, 143, 67, 15), (143, 142, 68, 67), (142, 141, 69, 68), (141, 140, 70, 69), (140, 139, 71, 70), (139, 138, 72, 71), (138, 137, 73, 72), (137, 136, 74, 73), (136, 135, 75, 74), (135, 134, 76, 75), (134, 133, 77, 76), (186, 352, 357, 187), (352, 351, 356, 357), (351, 350, 355, 356), (350, 349, 354, 355), (349, 348, 353, 354), (185, 347, 352, 186), (347, 346, 351, 352), (346, 345, 350, 351), (345, 344, 349, 350), (344, 343, 348, 349), (184, 342, 347, 185), (342, 341, 346, 347), (341, 340, 345, 346), (340, 339, 344, 345), (339, 338, 343, 344), (183, 337, 342, 184), (337, 336, 341, 342), (336, 335, 340, 341), (335, 334, 339, 340), (334, 333, 338, 339), (182, 332, 337, 183), (332, 331, 336, 337), (331, 330, 335, 336), (330, 329, 334, 335), (329, 328, 333, 334), (181, 327, 332, 182), (327, 326, 331, 332), (326, 325, 330, 331), (325, 324, 329, 330), (324, 323, 328, 329), (180, 322, 327, 181), (322, 321, 326, 327), (321, 320, 325, 326), (320, 319, 324, 325), (319, 318, 323, 324), (179, 317, 322, 180), (317, 316, 321, 322), (316, 315, 320, 321), (315, 314, 319, 320), (314, 313, 318, 319), (178, 312, 317, 179), (312, 311, 316, 317), (311, 310, 315, 316), (310, 309, 314, 315), (309, 308, 313, 314), (177, 307, 312, 178), (307, 306, 311, 312), (306, 305, 310, 311), (305, 304, 309, 310), (304, 303, 308, 309), (47, 212, 307, 177), (212, 211, 306, 307), (211, 210, 305, 306), (210, 209, 304, 305), (209, 208, 303, 304), (175, 297, 302, 176), (297, 296, 301, 302), (296, 295, 300, 301), (295, 294, 299, 300), (294, 293, 298, 299), (174, 292, 297, 175), (292, 291, 296, 297), (291, 290, 295, 296), (290, 289, 294, 295), (289, 288, 293, 294), (173, 287, 292, 174), (287, 286, 291, 292), (286, 285, 290, 291), (285, 284, 289, 290), (284, 283, 288, 289), (172, 282, 287, 173), (282, 281, 286, 287), (281, 280, 285, 286), (280, 279, 284, 285), (279, 278, 283, 284), (171, 277, 282, 172), (277, 276, 281, 282), (276, 275, 280, 281), (275, 274, 279, 280), (274, 273, 278, 279), (170, 272, 277, 171), (272, 271, 276, 277), (271, 270, 275, 276), (270, 269, 274, 275), (269, 268, 273, 274), (169, 267, 272, 170), (267, 266, 271, 272), (266, 265, 270, 271), (265, 264, 269, 270), (264, 263, 268, 269), (168, 262, 267, 169), (262, 261, 266, 267), (261, 260, 265, 266), (260, 259, 264, 265), (259, 258, 263, 264), (167, 257, 262, 168), (257, 256, 261, 262), (256, 255, 260, 261), (255, 254, 259, 260), (254, 253, 258, 259), (166, 252, 257, 167), (252, 251, 256, 257), (251, 250, 255, 256), (250, 249, 254, 255), (249, 248, 253, 254), (49, 222, 252, 166), (222, 221, 251, 252), (221, 220, 250, 251), (220, 219, 249, 250), (219, 218, 248, 249), (52, 237, 197, 44), (237, 236, 196, 197), (236, 235, 195, 196), (235, 234, 194, 195), (234, 233, 193, 194), (48, 217, 202, 45), (217, 216, 201, 202), (216, 215, 200, 201), (215, 214, 199, 200), (214, 213, 198, 199), (54, 247, 207, 46), (247, 246, 206, 207), (246, 245, 205, 206), (245, 244, 204, 205), (244, 243, 203, 204), (50, 227, 188, 55), (227, 226, 189, 188), (226, 225, 190, 189), (225, 224, 191, 190), (224, 223, 192, 191), (46, 207, 212, 47), (207, 206, 211, 212), (206, 205, 210, 211), (205, 204, 209, 210), (204, 203, 208, 209), (176, 302, 217, 48), (302, 301, 216, 217), (301, 300, 215, 216), (300, 299, 214, 215), (299, 298, 213, 214), (44, 197, 222, 49), (197, 196, 221, 222), (196, 195, 220, 221), (195, 194, 219, 220), (194, 193, 218, 219), (187, 357, 227, 50), (357, 356, 226, 227), (356, 355, 225, 226), (355, 354, 224, 225), (354, 353, 223, 224), (45, 202, 232, 51), (202, 201, 231, 232), (201, 200, 230, 231), (200, 199, 229, 230), (199, 198, 228, 229), (53, 242, 237, 52), (242, 241, 236, 237), (241, 240, 235, 236), (240, 239, 234, 235), (239, 238, 233, 234), (55, 188, 242, 53), (188, 189, 241, 242), (189, 190, 240, 241), (190, 191, 239, 240), (191, 192, 238, 239), (51, 232, 247, 54), (232, 231, 246, 247), (231, 230, 245, 246), (230, 229, 244, 245), (229, 228, 243, 244)])
me_cube_007.polygons.foreach_set('use_smooth', [True] * 356)
me_cube_007.materials.append(mat_cortina)
me_cube_007.use_remesh_preserve_volume = False
me_cube_007.use_remesh_preserve_attributes = False
me_cube_007.use_mirror_vertex_groups = False
me_cube_007.update()

# ---- objects
ob_barra = bpy.data.objects.new('Barra', me_cylinder)
ob_cube_001 = bpy.data.objects.new('Cube.001', me_cube_009)
ob_cube_002 = bpy.data.objects.new('Cube.002', me_cube_007)

# ---- transforms, parenting, visibility, modifiers, constraints
ob_barra.location = (0.0, -0.033, 0.8)
ob_barra.rotation_euler = (-0.0, 1.571, 0.0)
ob_barra.scale = (0.04855, 0.04855, 1.9)
ob_barra.lineart.crease_threshold = 0.0
_m = ob_barra.modifiers.new('Subsurf', 'SUBSURF')
_m.uv_smooth = 'PRESERVE_CORNERS'
_m.quality = 2
_m.levels = 2
_m.show_only_control_edges = False
ob_cube_001.location = (1.8, 0.0, 0.0)
ob_cube_001.scale = (0.6, 0.01, 0.8)
ob_cube_001.lineart.crease_threshold = 0.0
_m = ob_cube_001.modifiers.new('Subsurf', 'SUBSURF')
_m.uv_smooth = 'PRESERVE_CORNERS'
_m.levels = 3
_m.render_levels = 3
_m.show_only_control_edges = False
ob_cube_002.location = (-1.74, 0.0, 0.0)
ob_cube_002.scale = (0.42, 0.01, 0.8)
ob_cube_002.lineart.crease_threshold = 0.0
_m = ob_cube_002.modifiers.new('Subsurf', 'SUBSURF')
_m.uv_smooth = 'PRESERVE_CORNERS'
_m.levels = 3
_m.render_levels = 3
_m.show_only_control_edges = False

# ---- collection membership
col_collection_1.objects.link(ob_barra)
col_collection_1.objects.link(ob_cube_001)
col_collection_1.objects.link(ob_cube_002)

# ---- scene / render settings (as saved in the file)
scene.frame_start = 1; scene.frame_end = 250; scene.frame_set(1)
scene.render.engine = 'BLENDER_EEVEE_NEXT'
scene.render.resolution_percentage = 50
scene.render.dither_intensity = 0.0
scene.cycles.use_denoising = False
scene.cycles.samples = 128
scene.cycles.sampling_pattern = 'TABULATED_SOBOL'
scene.cycles.use_adaptive_sampling = False
scene.cycles.use_light_tree = False
scene.cycles.blur_glossy = 0.0
scene.cycles.sample_clamp_indirect = 0.0
scene.view_settings.view_transform = 'Standard'
bpy.context.view_layer.update()

# ---- added for rendering (the .blend has no active camera and no usable light): camera, sun
cam_auto = bpy.data.cameras.new('AutoCamera')
cam_auto.lens = 50.0
cam_auto.sensor_width = 36.0
cam_auto.clip_end = 1000.0
ob_auto_camera = bpy.data.objects.new('AutoCamera', cam_auto)
scene.collection.objects.link(ob_auto_camera)
ob_auto_camera.location = (3.98448, -4.89018, 3.21111)
ob_auto_camera.rotation_euler = (1.09748, -7.21219e-08, 0.694738)
scene.camera = ob_auto_camera
light_auto_sun = bpy.data.lights.new('AutoSun', 'SUN')
light_auto_sun.energy = 3.0
light_auto_sun.angle = 0.0523599
ob_auto_sun = bpy.data.objects.new('AutoSun', light_auto_sun)
scene.collection.objects.link(ob_auto_sun)
ob_auto_sun.rotation_euler = (0.872665, 0.174533, 0.523599)
bpy.context.view_layer.update()
